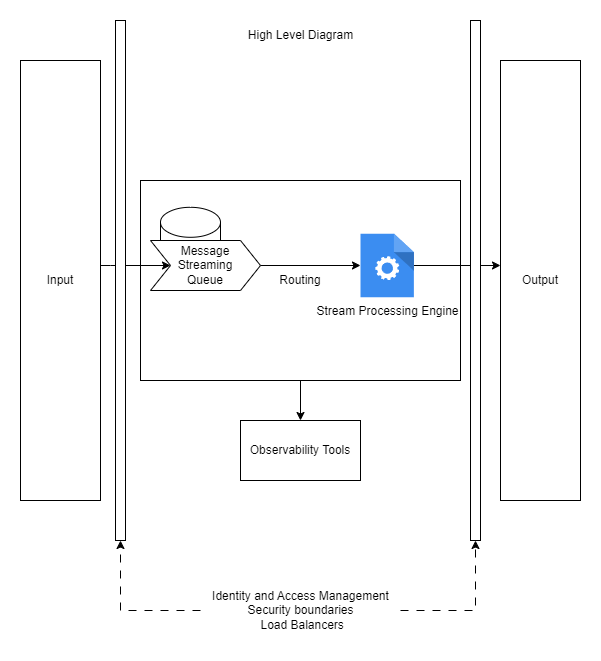

The diagram above was exported from draw.io. Its source (the exported page's mxGraphModel, read from the mxfile embedded in the PNG):
<mxGraphModel dx="1195" dy="650" grid="1" gridSize="10" guides="1" tooltips="1" connect="1" arrows="1" fold="1" page="1" pageScale="1" pageWidth="850" pageHeight="1100" math="0" shadow="0">
  <root>
    <mxCell id="0" />
    <mxCell id="1" parent="0" />
    <mxCell id="vdSXQ0ee71jNwdIPdqw5-3" value="Routing" style="rounded=0;whiteSpace=wrap;html=1;" parent="1" vertex="1">
      <mxGeometry x="240" y="200" width="320" height="200" as="geometry" />
    </mxCell>
    <mxCell id="vdSXQ0ee71jNwdIPdqw5-14" value="" style="edgeStyle=orthogonalEdgeStyle;rounded=0;orthogonalLoop=1;jettySize=auto;html=1;entryX=0;entryY=0.5;entryDx=0;entryDy=0;" parent="1" source="vdSXQ0ee71jNwdIPdqw5-1" target="z9JwqX5WYEqE1i95QoQL-7" edge="1">
      <mxGeometry relative="1" as="geometry">
        <Array as="points">
          <mxPoint x="210" y="285" />
          <mxPoint x="210" y="285" />
        </Array>
      </mxGeometry>
    </mxCell>
    <mxCell id="vdSXQ0ee71jNwdIPdqw5-1" value="Input" style="whiteSpace=wrap;html=1;" parent="1" vertex="1">
      <mxGeometry x="120" y="80" width="80" height="440" as="geometry" />
    </mxCell>
    <mxCell id="vdSXQ0ee71jNwdIPdqw5-2" value="Output" style="whiteSpace=wrap;html=1;" parent="1" vertex="1">
      <mxGeometry x="600" y="80" width="80" height="440" as="geometry" />
    </mxCell>
    <mxCell id="vdSXQ0ee71jNwdIPdqw5-13" value="" style="edgeStyle=orthogonalEdgeStyle;rounded=0;orthogonalLoop=1;jettySize=auto;html=1;" parent="1" source="vdSXQ0ee71jNwdIPdqw5-3" target="vdSXQ0ee71jNwdIPdqw5-12" edge="1">
      <mxGeometry relative="1" as="geometry" />
    </mxCell>
    <mxCell id="z9JwqX5WYEqE1i95QoQL-4" style="edgeStyle=orthogonalEdgeStyle;rounded=0;orthogonalLoop=1;jettySize=auto;html=1;entryX=0.5;entryY=1;entryDx=0;entryDy=0;dashed=1;dashPattern=8 8;" edge="1" parent="1" source="vdSXQ0ee71jNwdIPdqw5-8" target="z9JwqX5WYEqE1i95QoQL-2">
      <mxGeometry relative="1" as="geometry" />
    </mxCell>
    <mxCell id="z9JwqX5WYEqE1i95QoQL-5" style="edgeStyle=orthogonalEdgeStyle;rounded=0;orthogonalLoop=1;jettySize=auto;html=1;entryX=0.5;entryY=1;entryDx=0;entryDy=0;dashed=1;dashPattern=8 8;" edge="1" parent="1" source="vdSXQ0ee71jNwdIPdqw5-8" target="z9JwqX5WYEqE1i95QoQL-3">
      <mxGeometry relative="1" as="geometry" />
    </mxCell>
    <mxCell id="vdSXQ0ee71jNwdIPdqw5-8" value="Identity and Access Management&lt;br&gt;Security boundaries&lt;br&gt;&amp;nbsp;Load Balancers" style="text;html=1;align=center;verticalAlign=middle;resizable=0;points=[];autosize=1;strokeColor=none;fillColor=none;" parent="1" vertex="1">
      <mxGeometry x="300" y="600" width="200" height="60" as="geometry" />
    </mxCell>
    <mxCell id="vdSXQ0ee71jNwdIPdqw5-11" value="" style="shape=cylinder3;whiteSpace=wrap;html=1;boundedLbl=1;backgroundOutline=1;size=15;" parent="1" vertex="1">
      <mxGeometry x="260" y="226.79" width="60" height="50" as="geometry" />
    </mxCell>
    <mxCell id="vdSXQ0ee71jNwdIPdqw5-12" value="Observability Tools" style="rounded=0;whiteSpace=wrap;html=1;" parent="1" vertex="1">
      <mxGeometry x="340" y="440" width="120" height="60" as="geometry" />
    </mxCell>
    <mxCell id="z9JwqX5WYEqE1i95QoQL-2" value="" style="rounded=0;whiteSpace=wrap;html=1;" vertex="1" parent="1">
      <mxGeometry x="215" y="40" width="10" height="520" as="geometry" />
    </mxCell>
    <mxCell id="z9JwqX5WYEqE1i95QoQL-11" style="edgeStyle=orthogonalEdgeStyle;rounded=0;orthogonalLoop=1;jettySize=auto;html=1;exitX=1;exitY=0.5;exitDx=0;exitDy=0;" edge="1" parent="1" source="z9JwqX5WYEqE1i95QoQL-7" target="z9JwqX5WYEqE1i95QoQL-10">
      <mxGeometry relative="1" as="geometry" />
    </mxCell>
    <mxCell id="z9JwqX5WYEqE1i95QoQL-7" value="Message &lt;br&gt;Streaming &lt;br&gt;Queue" style="shape=step;perimeter=stepPerimeter;whiteSpace=wrap;html=1;fixedSize=1;" vertex="1" parent="1">
      <mxGeometry x="250" y="260" width="110" height="50" as="geometry" />
    </mxCell>
    <mxCell id="z9JwqX5WYEqE1i95QoQL-12" style="edgeStyle=orthogonalEdgeStyle;rounded=0;orthogonalLoop=1;jettySize=auto;html=1;" edge="1" parent="1" source="z9JwqX5WYEqE1i95QoQL-10">
      <mxGeometry relative="1" as="geometry">
        <mxPoint x="600" y="285" as="targetPoint" />
        <Array as="points">
          <mxPoint x="600" y="285" />
        </Array>
      </mxGeometry>
    </mxCell>
    <mxCell id="z9JwqX5WYEqE1i95QoQL-10" value="Stream Processing Engine" style="sketch=0;html=1;aspect=fixed;strokeColor=none;shadow=0;fillColor=#3B8DF1;verticalAlign=top;labelPosition=center;verticalLabelPosition=bottom;shape=mxgraph.gcp2.process" vertex="1" parent="1">
      <mxGeometry x="460" y="253.21" width="53.4" height="63.57" as="geometry" />
    </mxCell>
    <mxCell id="z9JwqX5WYEqE1i95QoQL-3" value="" style="rounded=0;whiteSpace=wrap;html=1;" vertex="1" parent="1">
      <mxGeometry x="570" y="40" width="10" height="520" as="geometry" />
    </mxCell>
    <mxCell id="YA4BLkMp3Dcw-DmO_AWo-1" value="High Level Diagram" style="text;html=1;align=center;verticalAlign=middle;resizable=0;points=[];autosize=1;strokeColor=none;fillColor=none;" vertex="1" parent="1">
      <mxGeometry x="335" y="40" width="130" height="30" as="geometry" />
    </mxCell>
  </root>
</mxGraphModel>